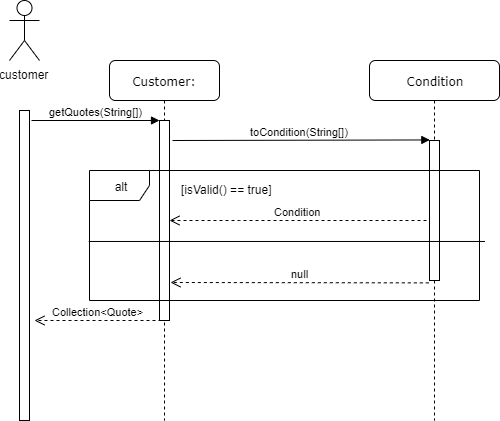

The diagram above was exported from draw.io. Its source (the exported page's mxGraphModel, read from the mxfile embedded in the PNG):
<mxGraphModel dx="1024" dy="523" grid="1" gridSize="10" guides="1" tooltips="1" connect="1" arrows="1" fold="1" page="1" pageScale="1" pageWidth="1100" pageHeight="850" background="#ffffff" math="0" shadow="0">
  <root>
    <mxCell id="0" />
    <mxCell id="1" parent="0" />
    <mxCell id="xDo8lJDpd7f9FiDBxCTc-1" value="Customer:" style="shape=umlLifeline;perimeter=lifelinePerimeter;whiteSpace=wrap;html=1;container=1;collapsible=0;recursiveResize=0;outlineConnect=0;rounded=1;shadow=0;comic=0;labelBackgroundColor=none;strokeColor=#000000;strokeWidth=1;fillColor=#FFFFFF;fontFamily=Verdana;fontSize=12;fontColor=#000000;align=center;" vertex="1" parent="1">
      <mxGeometry x="140" y="80" width="110" height="360" as="geometry" />
    </mxCell>
    <mxCell id="xDo8lJDpd7f9FiDBxCTc-2" value="" style="html=1;points=[];perimeter=orthogonalPerimeter;rounded=0;shadow=0;comic=0;labelBackgroundColor=none;strokeColor=#000000;strokeWidth=1;fillColor=#FFFFFF;fontFamily=Verdana;fontSize=12;fontColor=#000000;align=center;" vertex="1" parent="xDo8lJDpd7f9FiDBxCTc-1">
      <mxGeometry x="50" y="60" width="10" height="200" as="geometry" />
    </mxCell>
    <mxCell id="xDo8lJDpd7f9FiDBxCTc-3" value="customer" style="shape=umlActor;verticalLabelPosition=bottom;labelBackgroundColor=#ffffff;verticalAlign=top;html=1;outlineConnect=0;" vertex="1" parent="1">
      <mxGeometry x="40" y="20" width="30" height="60" as="geometry" />
    </mxCell>
    <mxCell id="xDo8lJDpd7f9FiDBxCTc-4" value="" style="html=1;points=[];perimeter=orthogonalPerimeter;" vertex="1" parent="1">
      <mxGeometry x="50" y="130" width="10" height="310" as="geometry" />
    </mxCell>
    <mxCell id="xDo8lJDpd7f9FiDBxCTc-5" value="toCondition(String[])" style="html=1;verticalAlign=bottom;endArrow=block;entryX=0.033;entryY=-0.004;entryDx=0;entryDy=0;entryPerimeter=0;" edge="1" parent="1" target="xDo8lJDpd7f9FiDBxCTc-8">
      <mxGeometry x="-0.0142" width="80" relative="1" as="geometry">
        <mxPoint x="203" y="160" as="sourcePoint" />
        <mxPoint x="140" y="160" as="targetPoint" />
        <mxPoint as="offset" />
      </mxGeometry>
    </mxCell>
    <mxCell id="xDo8lJDpd7f9FiDBxCTc-6" value="getQuotes(String[])" style="html=1;verticalAlign=bottom;endArrow=block;entryX=0;entryY=0;entryDx=0;entryDy=0;entryPerimeter=0;" edge="1" parent="1" target="xDo8lJDpd7f9FiDBxCTc-2">
      <mxGeometry width="80" relative="1" as="geometry">
        <mxPoint x="62" y="140" as="sourcePoint" />
        <mxPoint x="170" y="146" as="targetPoint" />
      </mxGeometry>
    </mxCell>
    <mxCell id="xDo8lJDpd7f9FiDBxCTc-7" value="Condition" style="shape=umlLifeline;perimeter=lifelinePerimeter;whiteSpace=wrap;html=1;container=1;collapsible=0;recursiveResize=0;outlineConnect=0;rounded=1;shadow=0;comic=0;labelBackgroundColor=none;strokeColor=#000000;strokeWidth=1;fillColor=#FFFFFF;fontFamily=Verdana;fontSize=12;fontColor=#000000;align=center;" vertex="1" parent="1">
      <mxGeometry x="400" y="80" width="130" height="360" as="geometry" />
    </mxCell>
    <mxCell id="xDo8lJDpd7f9FiDBxCTc-8" value="" style="html=1;points=[];perimeter=orthogonalPerimeter;rounded=0;shadow=0;comic=0;labelBackgroundColor=none;strokeColor=#000000;strokeWidth=1;fillColor=#FFFFFF;fontFamily=Verdana;fontSize=12;fontColor=#000000;align=center;" vertex="1" parent="xDo8lJDpd7f9FiDBxCTc-7">
      <mxGeometry x="60" y="80" width="10" height="140" as="geometry" />
    </mxCell>
    <mxCell id="xDo8lJDpd7f9FiDBxCTc-9" value="null" style="html=1;verticalAlign=bottom;endArrow=open;dashed=1;endSize=8;exitX=-0.067;exitY=1.017;exitDx=0;exitDy=0;exitPerimeter=0;" edge="1" parent="1" source="xDo8lJDpd7f9FiDBxCTc-8">
      <mxGeometry relative="1" as="geometry">
        <mxPoint x="600" y="260" as="sourcePoint" />
        <mxPoint x="201" y="302" as="targetPoint" />
      </mxGeometry>
    </mxCell>
    <mxCell id="xDo8lJDpd7f9FiDBxCTc-10" value="Collection&amp;lt;Quote&amp;gt;" style="html=1;verticalAlign=bottom;endArrow=open;dashed=1;endSize=8;exitX=0.2;exitY=1;exitDx=0;exitDy=0;exitPerimeter=0;" edge="1" parent="1" source="xDo8lJDpd7f9FiDBxCTc-2">
      <mxGeometry relative="1" as="geometry">
        <mxPoint x="260" y="220" as="sourcePoint" />
        <mxPoint x="65" y="340" as="targetPoint" />
      </mxGeometry>
    </mxCell>
    <mxCell id="xDo8lJDpd7f9FiDBxCTc-11" value="alt" style="shape=umlFrame;whiteSpace=wrap;html=1;" vertex="1" parent="1">
      <mxGeometry x="120" y="190" width="390" height="130" as="geometry" />
    </mxCell>
    <mxCell id="xDo8lJDpd7f9FiDBxCTc-12" value="[isValid() == true]" style="text;html=1;resizable=0;points=[];autosize=1;align=left;verticalAlign=top;spacingTop=-4;" vertex="1" parent="1">
      <mxGeometry x="210" y="200" width="110" height="20" as="geometry" />
    </mxCell>
    <mxCell id="xDo8lJDpd7f9FiDBxCTc-13" value="Condition" style="html=1;verticalAlign=bottom;endArrow=open;dashed=1;endSize=8;entryX=1;entryY=0.5;entryDx=0;entryDy=0;entryPerimeter=0;" edge="1" parent="1" target="xDo8lJDpd7f9FiDBxCTc-2">
      <mxGeometry relative="1" as="geometry">
        <mxPoint x="457" y="240" as="sourcePoint" />
        <mxPoint x="203" y="203" as="targetPoint" />
        <Array as="points">
          <mxPoint x="280" y="240" />
        </Array>
      </mxGeometry>
    </mxCell>
    <mxCell id="xDo8lJDpd7f9FiDBxCTc-14" value="" style="endArrow=none;html=1;exitX=-0.002;exitY=0.546;exitDx=0;exitDy=0;exitPerimeter=0;entryX=1.014;entryY=0.546;entryDx=0;entryDy=0;entryPerimeter=0;" edge="1" parent="1" source="xDo8lJDpd7f9FiDBxCTc-11" target="xDo8lJDpd7f9FiDBxCTc-11">
      <mxGeometry width="50" height="50" relative="1" as="geometry">
        <mxPoint x="310" y="270" as="sourcePoint" />
        <mxPoint x="360" y="220" as="targetPoint" />
      </mxGeometry>
    </mxCell>
  </root>
</mxGraphModel>